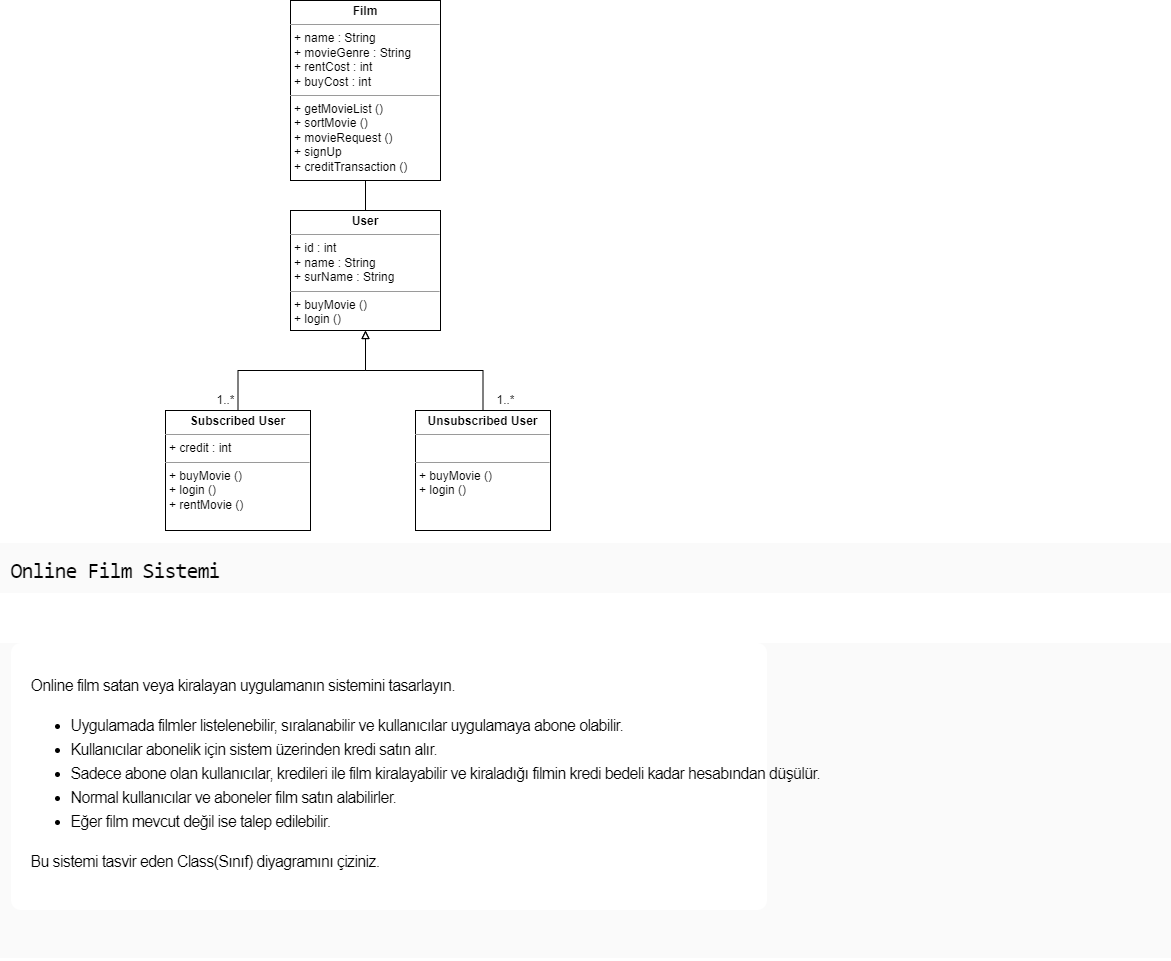

The diagram above was exported from draw.io. Its source (the exported page's mxGraphModel, read from the mxfile embedded in the PNG):
<mxGraphModel dx="1447" dy="803" grid="1" gridSize="10" guides="1" tooltips="1" connect="1" arrows="1" fold="1" page="1" pageScale="1" pageWidth="850" pageHeight="1100" background="none" math="0" shadow="0">
  <root>
    <mxCell id="0" />
    <mxCell id="1" parent="0" />
    <mxCell id="wMZCEIPN9fbshjLHfoL1-2" value="" style="edgeStyle=orthogonalEdgeStyle;rounded=0;orthogonalLoop=1;jettySize=auto;html=1;endArrow=none;endFill=0;" edge="1" parent="1" source="5d2195bd80daf111-18" target="wMZCEIPN9fbshjLHfoL1-1">
      <mxGeometry relative="1" as="geometry" />
    </mxCell>
    <mxCell id="5d2195bd80daf111-18" value="&lt;p style=&quot;margin: 0px ; margin-top: 4px ; text-align: center&quot;&gt;&lt;b&gt;Film&lt;/b&gt;&lt;/p&gt;&lt;hr size=&quot;1&quot;&gt;&lt;p style=&quot;margin: 0px ; margin-left: 4px&quot;&gt;+ name : String&lt;/p&gt;&lt;p style=&quot;margin: 0px ; margin-left: 4px&quot;&gt;+ movieGenre : String&lt;/p&gt;&lt;p style=&quot;margin: 0px ; margin-left: 4px&quot;&gt;+ rentCost : int&lt;/p&gt;&lt;p style=&quot;margin: 0px ; margin-left: 4px&quot;&gt;+ buyCost : int&lt;/p&gt;&lt;hr size=&quot;1&quot;&gt;&lt;p style=&quot;margin: 0px ; margin-left: 4px&quot;&gt;+ getMovieList ()&lt;/p&gt;&lt;p style=&quot;margin: 0px ; margin-left: 4px&quot;&gt;+ sortMovie ()&lt;/p&gt;&lt;p style=&quot;margin: 0px ; margin-left: 4px&quot;&gt;+ movieRequest ()&lt;/p&gt;&lt;p style=&quot;margin: 0px ; margin-left: 4px&quot;&gt;+ signUp&lt;/p&gt;&lt;p style=&quot;margin: 0px ; margin-left: 4px&quot;&gt;+ creditTransaction ()&lt;/p&gt;" style="verticalAlign=top;align=left;overflow=fill;fontSize=12;fontFamily=Helvetica;html=1;rounded=0;shadow=0;comic=0;labelBackgroundColor=none;strokeWidth=1" parent="1" vertex="1">
      <mxGeometry x="350" y="20" width="150" height="180" as="geometry" />
    </mxCell>
    <mxCell id="wMZCEIPN9fbshjLHfoL1-4" value="" style="edgeStyle=orthogonalEdgeStyle;rounded=0;orthogonalLoop=1;jettySize=auto;html=1;endArrow=none;endFill=0;startArrow=block;startFill=0;" edge="1" parent="1" source="wMZCEIPN9fbshjLHfoL1-1" target="wMZCEIPN9fbshjLHfoL1-3">
      <mxGeometry relative="1" as="geometry" />
    </mxCell>
    <mxCell id="wMZCEIPN9fbshjLHfoL1-6" value="" style="edgeStyle=orthogonalEdgeStyle;rounded=0;orthogonalLoop=1;jettySize=auto;html=1;endArrow=none;endFill=0;startArrow=block;startFill=0;" edge="1" parent="1" source="wMZCEIPN9fbshjLHfoL1-1" target="wMZCEIPN9fbshjLHfoL1-5">
      <mxGeometry relative="1" as="geometry" />
    </mxCell>
    <mxCell id="wMZCEIPN9fbshjLHfoL1-1" value="&lt;p style=&quot;margin: 0px ; margin-top: 4px ; text-align: center&quot;&gt;&lt;b&gt;User&lt;/b&gt;&lt;/p&gt;&lt;hr size=&quot;1&quot;&gt;&lt;p style=&quot;margin: 0px ; margin-left: 4px&quot;&gt;+ id : int&lt;/p&gt;&lt;p style=&quot;margin: 0px ; margin-left: 4px&quot;&gt;+ name : String&lt;/p&gt;&lt;p style=&quot;margin: 0px ; margin-left: 4px&quot;&gt;+ surName : String&lt;/p&gt;&lt;hr size=&quot;1&quot;&gt;&lt;p style=&quot;margin: 0px ; margin-left: 4px&quot;&gt;+ buyMovie ()&lt;/p&gt;&lt;p style=&quot;margin: 0px ; margin-left: 4px&quot;&gt;+ login ()&lt;/p&gt;" style="verticalAlign=top;align=left;overflow=fill;fontSize=12;fontFamily=Helvetica;html=1;rounded=0;shadow=0;comic=0;labelBackgroundColor=none;strokeWidth=1" vertex="1" parent="1">
      <mxGeometry x="350" y="230" width="150" height="120" as="geometry" />
    </mxCell>
    <mxCell id="wMZCEIPN9fbshjLHfoL1-3" value="&lt;p style=&quot;margin: 0px ; margin-top: 4px ; text-align: center&quot;&gt;&lt;b&gt;Subscribed User&lt;/b&gt;&lt;/p&gt;&lt;hr size=&quot;1&quot;&gt;&lt;p style=&quot;margin: 0px ; margin-left: 4px&quot;&gt;+ credit : int&lt;br&gt;&lt;/p&gt;&lt;hr size=&quot;1&quot;&gt;&lt;p style=&quot;margin: 0px ; margin-left: 4px&quot;&gt;+ buyMovie ()&lt;/p&gt;&lt;p style=&quot;margin: 0px ; margin-left: 4px&quot;&gt;+ login ()&lt;/p&gt;&lt;p style=&quot;margin: 0px ; margin-left: 4px&quot;&gt;+ rentMovie ()&lt;/p&gt;" style="verticalAlign=top;align=left;overflow=fill;fontSize=12;fontFamily=Helvetica;html=1;rounded=0;shadow=0;comic=0;labelBackgroundColor=none;strokeWidth=1" vertex="1" parent="1">
      <mxGeometry x="225" y="430" width="145" height="120" as="geometry" />
    </mxCell>
    <mxCell id="wMZCEIPN9fbshjLHfoL1-5" value="&lt;p style=&quot;margin: 0px ; margin-top: 4px ; text-align: center&quot;&gt;&lt;b&gt;Unsubscribed User&lt;/b&gt;&lt;/p&gt;&lt;hr size=&quot;1&quot;&gt;&lt;p style=&quot;margin: 0px ; margin-left: 4px&quot;&gt;&lt;br&gt;&lt;/p&gt;&lt;hr size=&quot;1&quot;&gt;&lt;p style=&quot;margin: 0px ; margin-left: 4px&quot;&gt;+ buyMovie ()&lt;/p&gt;&lt;p style=&quot;margin: 0px ; margin-left: 4px&quot;&gt;+ login ()&lt;/p&gt;" style="verticalAlign=top;align=left;overflow=fill;fontSize=12;fontFamily=Helvetica;html=1;rounded=0;shadow=0;comic=0;labelBackgroundColor=none;strokeWidth=1" vertex="1" parent="1">
      <mxGeometry x="475" y="430" width="135" height="120" as="geometry" />
    </mxCell>
    <mxCell id="wMZCEIPN9fbshjLHfoL1-7" value="1..*" style="text;html=1;resizable=0;autosize=1;align=center;verticalAlign=middle;points=[];fillColor=none;strokeColor=none;rounded=0;" vertex="1" parent="1">
      <mxGeometry x="270" y="410" width="30" height="20" as="geometry" />
    </mxCell>
    <mxCell id="wMZCEIPN9fbshjLHfoL1-8" value="1..*" style="text;html=1;resizable=0;autosize=1;align=center;verticalAlign=middle;points=[];fillColor=none;strokeColor=none;rounded=0;" vertex="1" parent="1">
      <mxGeometry x="550" y="410" width="30" height="20" as="geometry" />
    </mxCell>
    <mxCell id="wMZCEIPN9fbshjLHfoL1-9" value="&lt;div class=&quot;course-details-wrapper row&quot; style=&quot;box-sizing: border-box ; display: flex ; margin-right: -15px ; margin-left: -15px ; margin-bottom: 50px ; font-family: &amp;#34;nunito&amp;#34; , sans-serif ; font-size: 16px ; letter-spacing: -0.64px ; text-align: left ; background-color: rgb(250 , 250 , 250)&quot;&gt;&lt;div class=&quot;col-12&quot; style=&quot;box-sizing: border-box ; position: relative ; width: 1180px ; padding-right: 15px ; padding-left: 15px ; max-width: 100%&quot;&gt;&lt;div class=&quot;styles__CourseDetails-sc-qhw4sa-16 glqZqp&quot; style=&quot;box-sizing: border-box&quot;&gt;&lt;h2 class=&quot;lesson-name&quot; style=&quot;box-sizing: border-box ; margin-top: 15px ; margin-bottom: 0.5rem ; font-weight: 400 ; line-height: 1.2 ; font-size: 22px ; font-family: &amp;#34;roboto mono&amp;#34; , monospace ; letter-spacing: -0.05em&quot;&gt;Online Film Sistemi&lt;/h2&gt;&lt;/div&gt;&lt;/div&gt;&lt;/div&gt;&lt;div class=&quot;row&quot; style=&quot;box-sizing: border-box ; display: flex ; margin-right: -15px ; margin-left: -15px ; font-family: &amp;#34;nunito&amp;#34; , sans-serif ; font-size: 16px ; letter-spacing: -0.64px ; text-align: left ; background-color: rgb(250 , 250 , 250)&quot;&gt;&lt;div class=&quot;col-12&quot; style=&quot;box-sizing: border-box ; position: relative ; width: 1180px ; padding-right: 15px ; padding-left: 15px ; max-width: 100%&quot;&gt;&lt;div id=&quot;content&quot; class=&quot;row&quot; style=&quot;box-sizing: border-box ; display: flex ; margin-right: -15px ; margin-left: -15px&quot;&gt;&lt;div class=&quot;col-lg-8 col-12&quot; style=&quot;box-sizing: border-box ; position: relative ; width: 786.656px ; padding-right: 15px ; padding-left: 15px ; max-width: 66.6667%&quot;&gt;&lt;div class=&quot;styles__ContentBox-sc-1y0wwe4-4 iJiGny mb-5&quot; style=&quot;box-sizing: border-box ; margin-bottom: 3rem ; padding: 20px ; background-color: rgb(255 , 255 , 255) ; border-radius: 10px&quot;&gt;&lt;div class=&quot;styles__CourseBody-sc-qhw4sa-9 eBSqnE&quot; style=&quot;box-sizing: border-box ; margin-top: 11px ; margin-bottom: 10px ; line-height: 24px&quot;&gt;&lt;div style=&quot;box-sizing: border-box&quot;&gt;&lt;p style=&quot;box-sizing: border-box ; margin-top: 0px ; margin-bottom: 1rem&quot;&gt;Online film satan veya kiralayan uygulamanın sistemini tasarlayın.&lt;/p&gt;&lt;ul style=&quot;box-sizing: border-box ; margin-top: 0px ; margin-bottom: 1rem&quot;&gt;&lt;li style=&quot;box-sizing: border-box&quot;&gt;Uygulamada filmler listelenebilir, sıralanabilir ve kullanıcılar uygulamaya abone olabilir.&lt;/li&gt;&lt;li style=&quot;box-sizing: border-box&quot;&gt;Kullanıcılar abonelik için sistem üzerinden kredi satın alır.&lt;/li&gt;&lt;li style=&quot;box-sizing: border-box&quot;&gt;Sadece abone olan kullanıcılar, kredileri ile film kiralayabilir ve kiraladığı filmin kredi bedeli kadar hesabından düşülür.&lt;/li&gt;&lt;li style=&quot;box-sizing: border-box&quot;&gt;Normal kullanıcılar ve aboneler film satın alabilirler.&lt;/li&gt;&lt;li style=&quot;box-sizing: border-box&quot;&gt;Eğer film mevcut değil ise talep edilebilir.&lt;/li&gt;&lt;/ul&gt;&lt;p style=&quot;box-sizing: border-box ; margin-top: 0px ; margin-bottom: 1rem&quot;&gt;Bu sistemi tasvir eden Class(Sınıf) diyagramını çiziniz.&lt;/p&gt;&lt;/div&gt;&lt;/div&gt;&lt;/div&gt;&lt;/div&gt;&lt;/div&gt;&lt;/div&gt;&lt;/div&gt;" style="text;html=1;resizable=0;autosize=1;align=center;verticalAlign=middle;points=[];fillColor=none;strokeColor=none;rounded=0;" vertex="1" parent="1">
      <mxGeometry x="60" y="560" width="1170" height="420" as="geometry" />
    </mxCell>
  </root>
</mxGraphModel>